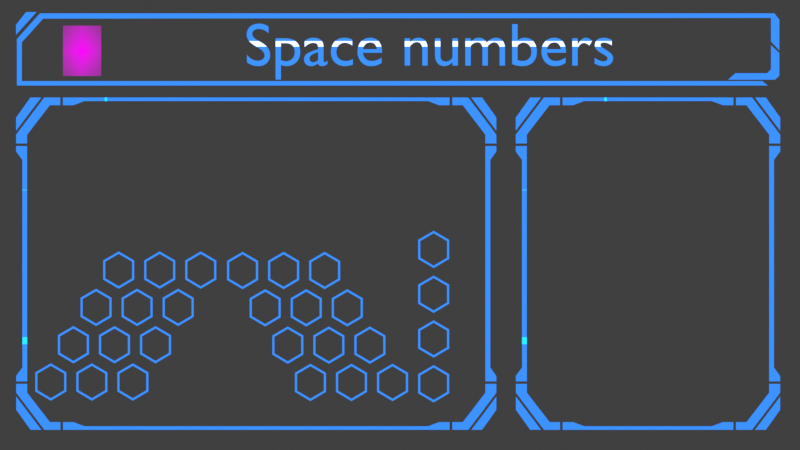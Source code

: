 # Source: screen.blend  (saved by Blender 3.0.42; exported with 4.5.12 LTS)
import bpy
from mathutils import Matrix  # noqa: F401  (used for matrix-valued properties, if any)

bpy.ops.wm.read_factory_settings(use_empty=True)
scene = bpy.context.scene
scene.name = 'title screen'

# ---- collections
col_collection = bpy.data.collections.new('Collection.'); scene.collection.children.link(col_collection)
col_ramik = bpy.data.collections.new('ramik'); col_collection.children.link(col_ramik)
col_nadpis = bpy.data.collections.new('nadpis'); col_collection.children.link(col_nadpis)
col_collection_bulets_001 = bpy.data.collections.new('Collection bulets.001'); col_collection.children.link(col_collection_bulets_001)
col_concept = bpy.data.collections.new('concept'); col_collection.children.link(col_concept)
col_levely = bpy.data.collections.new('levely'); col_concept.children.link(col_levely)

# ---- images (referenced by path relative to the original .blend; pixels are not part of the script)
import os
ASSET_DIR = os.environ.get("B2B_ASSET_DIR", "")  # directory of the original .blend (textures are referenced by path, not embedded)
HERE = os.path.dirname(os.path.abspath(__file__))  # packed textures are extracted next to this script under _unpacked/

def load_image(name, relpath, width, height, colorspace="sRGB"):
    """Load a texture the original file referenced (path relative to the .blend, or extracted next to this script)."""
    p = next((c for c in (os.path.join(HERE, relpath), os.path.join(ASSET_DIR, relpath)) if relpath and os.path.exists(c)), "")
    if p:
        img = bpy.data.images.load(p, check_existing=True)
        img.name = name
    else:  # same state as the original file: an image datablock whose file is absent (Cycles renders it pink)
        img = bpy.data.images.new(name, width, height)
        img.source = "FILE"
        img.filepath = "//" + (relpath or name)
    img.colorspace_settings.name = colorspace
    return img
img_playership1_blue_r_png = load_image('playerShip1_blue_r.png', 'pictures/player/playerShip1_blue_r.png', 1024, 1024, 'sRGB')

# ---- materials (node trees are filled in below, after node groups)
mat_material_001 = bpy.data.materials.new('Material.001')
mat_material_001.use_transparent_shadow = False
mat_tk_base_material_uv = bpy.data.materials.new('tk base material uv')
mat_tk_bg_material_all = bpy.data.materials.new('tk bg material all')
mat_progress_bar_bg = bpy.data.materials.new('progress bar bg')
mat_progress_bar_bg.diffuse_color = (0.8, 0.02935, 0.1236, 1.0)
mat_playership1_blue_r = bpy.data.materials.new('playerShip1_blue_r')
mat_tk_base_material_uv_001 = bpy.data.materials.new('tk base material uv.001')

# ---- material node trees
mat_material_001.use_nodes = True; mat_material_001.node_tree.nodes.clear()
_N = mat_material_001.node_tree.nodes; _L = mat_material_001.node_tree.links
n0 = _N.new('ShaderNodeOutputMaterial'); n0.name = 'Material Output'; n0.location = (300, 300)
n1 = _N.new('ShaderNodeEmission'); n1.name = 'Emission'; n1.location = (10, 300)
n1.inputs[0].default_value = (0.002044, 0.001732, 0.01599, 1.0)
_L.new(n1.outputs[0], n0.inputs[0])
n0.is_active_output = True
mat_tk_base_material_uv.use_nodes = True; mat_tk_base_material_uv.node_tree.nodes.clear()
_N = mat_tk_base_material_uv.node_tree.nodes; _L = mat_tk_base_material_uv.node_tree.links
n0 = _N.new('ShaderNodeOutputMaterial'); n0.name = 'Material Output'; n0.location = (363, 300)
n1 = _N.new('ShaderNodeBsdfPrincipled'); n1.name = 'Principled BSDF'; n1.location = (-242, 204)
n1.distribution = 'GGX'
n1.subsurface_method = 'BURLEY'
n1.inputs[3].default_value = 1.45
n1.inputs[27].default_value = (0.004391, 0.2502, 0.9911, 1.0)
n2 = _N.new('ShaderNodeMixShader'); n2.name = 'Mix Shader'; n2.location = (182, 260)
n3 = _N.new('ShaderNodeTexCoord'); n3.name = 'Texture Coordinate'; n3.location = (-822, 201)
n3.from_instancer = True
n4 = _N.new('ShaderNodeSeparateXYZ'); n4.name = 'Separate XYZ'; n4.location = (-638, 279)
n5 = _N.new('ShaderNodeBsdfTransparent'); n5.name = 'Transparent BSDF'; n5.location = (19, 148)
n6 = _N.new('ShaderNodeMath'); n6.name = 'Math'; n6.location = (-413, 306)
n6.operation = 'GREATER_THAN'
n6.inputs[2].default_value = 0.0
n7 = _N.new('ShaderNodeAttribute'); n7.name = 'Attribute'; n7.location = (-840, -90)
n7.attribute_type = 'OBJECT'
n7.attribute_name = '["vis"]'
n8 = _N.new('ShaderNodeAttribute'); n8.name = 'Attribute.001'; n8.location = (-847, -277)
n8.attribute_type = 'OBJECT'
n8.attribute_name = '["highlight"]'
n9 = _N.new('ShaderNodeMath'); n9.name = 'Math.001'; n9.location = (-573, -162)
n9.operation = 'MULTIPLY_ADD'
n9.inputs[1].default_value = 19.0
n9.inputs[2].default_value = 1.0
_L.new(n1.outputs[0], n2.inputs[1])
_L.new(n3.outputs[2], n4.inputs[0])
_L.new(n2.outputs[0], n0.inputs[0])
_L.new(n4.outputs[0], n6.inputs[0])
_L.new(n6.outputs[0], n2.inputs[0])
_L.new(n5.outputs[0], n2.inputs[2])
_L.new(n7.outputs[2], n6.inputs[1])
_L.new(n8.outputs[2], n9.inputs[0])
_L.new(n9.outputs[0], n1.inputs[28])
n0.is_active_output = True
mat_tk_bg_material_all.use_nodes = True; mat_tk_bg_material_all.node_tree.nodes.clear()
_N = mat_tk_bg_material_all.node_tree.nodes; _L = mat_tk_bg_material_all.node_tree.links
n0 = _N.new('ShaderNodeOutputMaterial'); n0.name = 'Material Output'; n0.location = (363, 300)
n1 = _N.new('ShaderNodeMixShader'); n1.name = 'Mix Shader'; n1.location = (182, 260)
n2 = _N.new('ShaderNodeAttribute'); n2.name = 'Attribute'; n2.location = (-199, 268)
n2.attribute_type = 'OBJECT'
n2.attribute_name = '["vis"]'
n3 = _N.new('ShaderNodeBsdfTransparent'); n3.name = 'Transparent BSDF'; n3.location = (-37, 172)
n4 = _N.new('ShaderNodeBsdfPrincipled'); n4.name = 'Principled BSDF'; n4.location = (-145, 62)
n4.distribution = 'GGX'
n4.subsurface_method = 'BURLEY'
n4.inputs[0].default_value = (0.0, 0.0, 0.0, 1.0)
n4.inputs[3].default_value = 1.45
n4.inputs[27].default_value = (0.0, 0.0, 0.0, 1.0)
n4.inputs[28].default_value = 1.0
_L.new(n1.outputs[0], n0.inputs[0])
_L.new(n2.outputs[2], n1.inputs[0])
_L.new(n4.outputs[0], n1.inputs[2])
_L.new(n3.outputs[0], n1.inputs[1])
n0.is_active_output = True
mat_progress_bar_bg.use_nodes = True; mat_progress_bar_bg.node_tree.nodes.clear()
_N = mat_progress_bar_bg.node_tree.nodes; _L = mat_progress_bar_bg.node_tree.links
n0 = _N.new('ShaderNodeOutputMaterial'); n0.name = 'Material Output'; n0.location = (352, 434)
n1 = _N.new('ShaderNodeBackground'); n1.name = 'Background'; n1.location = (147, 409)
n2 = _N.new('ShaderNodeValue'); n2.name = 'Value'; n2.location = (-416, -56)
n2.outputs[0].default_value = 0.6
n3 = _N.new('ShaderNodeMath'); n3.name = 'Math'; n3.location = (-645, 153)
n3.operation = 'SINE'
n3.inputs[0].default_value = 3.833
n4 = _N.new('ShaderNodeVectorMath'); n4.name = 'Vector Math'; n4.location = (-73, 393)
n5 = _N.new('ShaderNodeRGB'); n5.name = 'RGB'; n5.location = (-271, 153)
n5.outputs[0].default_value = (0.04817, 0.3005, 1.0, 1.0)
n6 = _N.new('ShaderNodeMath'); n6.name = 'Math.001'; n6.location = (-480, 151)
n6.operation = 'ABSOLUTE'
n7 = _N.new('ShaderNodeSeparateXYZ'); n7.name = 'Separate XYZ'; n7.location = (-584, 411)
n8 = _N.new('ShaderNodeTexCoord'); n8.name = 'Texture Coordinate'; n8.location = (-810, 423)
n9 = _N.new('ShaderNodeMath'); n9.name = 'Math.002'; n9.location = (-275, 404)
n9.operation = 'COMPARE'
n9.inputs[2].default_value = 0.05
_L.new(n1.outputs[0], n0.inputs[0])
_L.new(n8.outputs[0], n7.inputs[0])
_L.new(n3.outputs[0], n6.inputs[0])
_L.new(n4.outputs[0], n1.inputs[0])
_L.new(n5.outputs[0], n4.inputs[1])
_L.new(n7.outputs[1], n9.inputs[0])
_L.new(n6.outputs[0], n9.inputs[1])
_L.new(n9.outputs[0], n4.inputs[0])
n0.is_active_output = True
mat_playership1_blue_r.use_nodes = True; mat_playership1_blue_r.node_tree.nodes.clear()
_N = mat_playership1_blue_r.node_tree.nodes; _L = mat_playership1_blue_r.node_tree.links
n0 = _N.new('ShaderNodeOutputMaterial'); n0.name = 'Material Output'; n0.location = (354, 238)
n1 = _N.new('ShaderNodeMixShader'); n1.name = 'Mix Shader'; n1.location = (89, 194)
n2 = _N.new('ShaderNodeTexImage'); n2.name = 'Image Texture'; n2.location = (-762, 128)
n2.image = img_playership1_blue_r_png
n2.extension = 'CLIP'
n3 = _N.new('ShaderNodeBsdfTransparent'); n3.name = 'Transparent BSDF'; n3.location = (-216, 74)
n4 = _N.new('ShaderNodeEmission'); n4.name = 'Emission'; n4.location = (-223, -41)
_L.new(n2.outputs[0], n4.inputs[0])
_L.new(n1.outputs[0], n0.inputs[0])
_L.new(n3.outputs[0], n1.inputs[1])
_L.new(n2.outputs[1], n1.inputs[0])
_L.new(n4.outputs[0], n1.inputs[2])
n0.is_active_output = True
mat_tk_base_material_uv_001.use_nodes = True; mat_tk_base_material_uv_001.node_tree.nodes.clear()
_N = mat_tk_base_material_uv_001.node_tree.nodes; _L = mat_tk_base_material_uv_001.node_tree.links
n0 = _N.new('ShaderNodeOutputMaterial'); n0.name = 'Material Output'; n0.location = (363, 300)
n1 = _N.new('ShaderNodeBsdfPrincipled'); n1.name = 'Principled BSDF'; n1.location = (-242, 204)
n1.distribution = 'GGX'
n1.subsurface_method = 'BURLEY'
n1.inputs[3].default_value = 1.45
n1.inputs[27].default_value = (0.004391, 0.2502, 0.9911, 1.0)
n2 = _N.new('ShaderNodeMixShader'); n2.name = 'Mix Shader'; n2.location = (182, 260)
n3 = _N.new('ShaderNodeTexCoord'); n3.name = 'Texture Coordinate'; n3.location = (-822, 201)
n3.from_instancer = True
n4 = _N.new('ShaderNodeSeparateXYZ'); n4.name = 'Separate XYZ'; n4.location = (-638, 279)
n5 = _N.new('ShaderNodeBsdfTransparent'); n5.name = 'Transparent BSDF'; n5.location = (19, 148)
n6 = _N.new('ShaderNodeMath'); n6.name = 'Math'; n6.location = (-413, 306)
n6.operation = 'GREATER_THAN'
n6.inputs[2].default_value = 0.0
n7 = _N.new('ShaderNodeAttribute'); n7.name = 'Attribute'; n7.location = (-840, -90)
n7.attribute_type = 'OBJECT'
n7.attribute_name = '["vis"]'
n8 = _N.new('ShaderNodeAttribute'); n8.name = 'Attribute.001'; n8.location = (-847, -277)
n8.attribute_type = 'OBJECT'
n8.attribute_name = '["highlight"]'
n9 = _N.new('ShaderNodeMath'); n9.name = 'Math.001'; n9.location = (-573, -162)
n9.operation = 'MULTIPLY_ADD'
n9.inputs[1].default_value = 19.0
n9.inputs[2].default_value = 1.0
_L.new(n1.outputs[0], n2.inputs[1])
_L.new(n3.outputs[2], n4.inputs[0])
_L.new(n2.outputs[0], n0.inputs[0])
_L.new(n4.outputs[0], n6.inputs[0])
_L.new(n6.outputs[0], n2.inputs[0])
_L.new(n5.outputs[0], n2.inputs[2])
_L.new(n7.outputs[2], n6.inputs[1])
_L.new(n8.outputs[2], n9.inputs[0])
_L.new(n9.outputs[0], n1.inputs[28])
n0.is_active_output = True

# ---- world
world_world_001 = bpy.data.worlds.new('World.001'); scene.world = world_world_001
world_world_001.use_nodes = True; world_world_001.node_tree.nodes.clear()
_N = world_world_001.node_tree.nodes; _L = world_world_001.node_tree.links
n0 = _N.new('ShaderNodeOutputWorld'); n0.name = 'World Output'; n0.location = (300, 300)
n1 = _N.new('ShaderNodeBackground'); n1.name = 'Background'; n1.location = (10, 300)
n1.inputs[0].default_value = (0.05088, 0.05088, 0.05088, 1.0)
_L.new(n1.outputs[0], n0.inputs[0])
n0.is_active_output = True
world_world_001.color = (0.05088, 0.05088, 0.05088)
world_world_001.use_sun_shadow = False
world_world_001.sun_shadow_jitter_overblur = 0.0

# ---- cameras
cam_camera_002 = bpy.data.cameras.new('Camera.002')
cam_camera_002.type = 'ORTHO'
cam_camera_002.clip_end = 100.0
cam_camera_002.ortho_scale = 1.0

# ---- meshes
me_plane_001 = bpy.data.meshes.new('Plane.001')
me_plane_001.from_pydata([(-0.4, -0.235, 0.0), (0.4, -0.235, 0.0), (-0.4, 0.235, 0.0), (0.4, 0.235, 0.0)], [], [(0, 1, 3, 2)])
_uv = me_plane_001.uv_layers.new(name='UVMap')
_uv.uv.foreach_set('vector', [0.0, 0.0, 1.0, 0.0, 1.0, 1.0, 0.0, 1.0])
me_plane_001.materials.append(mat_material_001)
me_plane_001.use_remesh_fix_poles = True
me_plane_001.use_remesh_preserve_attributes = False
me_plane_001.update()
me_plane_004 = bpy.data.meshes.new('Plane.004')
me_plane_004.from_pydata([(0.0, -1.394, 0.0), (2.406, -1.394, 0.0), (0.0, 0.0, 0.0), (2.406, 0.0, 0.0), (0.0002925, -0.0748, 0.0), (0.0002925, -0.1226, 0.0), (0.05242, -0.001805, 0.0), (0.09172, -0.001805, 0.0), (0.1609, -0.001805, 0.0), (0.1025, -0.001805, 0.0), (0.1609, -0.0298, 0.0), (0.0002925, -0.137, 0.0), (0.1228, -0.0298, 0.0), (0.0002925, -0.1688, 0.0), (0.04029, -0.1688, 0.0), (0.04029, -0.137, 0.0), (0.1704, -0.001805, 0.0), (0.1704, -0.0298, 0.0), (0.331, -0.001805, 0.0), (0.2085, -0.0298, 0.0), (0.331, -0.0148, 0.0), (0.2487, -0.0148, 0.0), (0.04029, -0.178, 0.0), (0.0002925, -0.178, 0.0), (0.04029, -0.3386, 0.0), (0.0002925, -0.1975, 0.0), (0.02286, -0.3386, 0.0), (0.02286, -0.2286, 0.0), (0.02635, -0.0383, 0.0), (0.04601, -0.0622, 0.0), (0.05141, -0.06942, 0.0), (0.08154, -0.08342, 0.0), (1.745, -0.0748, -5.648e-08), (1.745, -0.1226, -5.648e-08), (1.693, -0.001805, -5.192e-08), (1.654, -0.001805, -4.848e-08), (1.585, -0.001805, -4.243e-08), (1.643, -0.001805, -4.754e-08), (1.585, -0.0298, -4.243e-08), (1.745, -0.137, -5.648e-08), (1.623, -0.0298, -4.577e-08), (1.745, -0.1688, -5.648e-08), (1.705, -0.1688, -5.298e-08), (1.705, -0.137, -5.298e-08), (1.575, -0.001805, -4.161e-08), (1.575, -0.0298, -4.161e-08), (1.415, -0.001805, -2.756e-08), (1.537, -0.0298, -3.827e-08), (1.415, -0.0148, -2.756e-08), (1.497, -0.0148, -3.476e-08), (1.705, -0.178, -5.298e-08), (1.745, -0.178, -5.648e-08), (1.705, -0.3386, -5.298e-08), (1.745, -0.1975, -5.648e-08), (1.723, -0.3386, -5.45e-08), (1.723, -0.2286, -5.45e-08), (1.736, -0.3488, -5.45e-08), (0.3221, -0.001777, 0.0), (0.3221, -0.01478, 0.0), (1.415, -0.001777, 0.0), (1.415, -0.01478, 0.0), (0.322, -1.209, 0.0), (0.322, -1.196, 0.0), (1.415, -1.209, -5.137e-08), (1.415, -1.196, -5.137e-08), (0.0006927, -1.136, 0.0), (0.0006927, -1.088, 0.0), (0.05282, -1.209, 0.0), (0.09212, -1.209, 0.0), (0.1613, -1.209, 0.0), (0.1029, -1.209, 0.0), (0.1613, -1.181, 0.0), (0.0006927, -1.074, 0.0), (0.1232, -1.181, 0.0), (0.0006927, -1.042, 0.0), (0.04069, -1.042, 0.0), (0.04069, -1.074, 0.0), (0.1708, -1.209, 0.0), (0.1708, -1.181, 0.0), (0.3314, -1.209, 0.0), (0.2089, -1.181, 0.0), (0.3314, -1.196, 0.0), (0.2491, -1.196, 0.0), (0.04069, -1.033, 0.0), (0.0006927, -1.033, 0.0), (0.04069, -0.8722, 0.0), (0.0006927, -1.013, 0.0), (0.02326, -0.8722, 0.0), (0.02326, -0.9822, 0.0), (1.745, -1.136, -2.105e-07), (1.745, -1.088, -2.105e-07), (1.693, -1.209, -1.935e-07), (1.654, -1.209, -1.807e-07), (1.585, -1.209, -1.581e-07), (1.643, -1.209, -1.772e-07), (1.585, -1.181, -1.581e-07), (1.745, -1.074, -2.105e-07), (1.623, -1.181, -1.706e-07), (1.745, -1.042, -2.105e-07), (1.705, -1.042, -1.975e-07), (1.705, -1.074, -1.975e-07), (1.575, -1.209, -1.551e-07), (1.575, -1.181, -1.551e-07), (1.537, -1.181, -1.426e-07), (1.497, -1.196, -1.296e-07), (1.705, -1.033, -1.975e-07), (1.745, -1.033, -2.105e-07), (1.705, -0.8724, -1.975e-07), (1.745, -1.014, -2.105e-07), (1.723, -0.8724, -2.031e-07), (1.723, -0.9824, -2.031e-07), (1.736, -1.288, -2.031e-07), (1.664, -1.128, -1.84e-07), (1.694, -1.142, -1.938e-07), (1.7, -1.149, -1.956e-07), (1.719, -1.173, -2.02e-07), (0.04031, -0.8981, 0.0), (0.04031, -0.3367, 0.0), (0.02288, -0.3367, 0.0), (0.02288, -0.8981, 0.0), (1.723, -0.8974, 0.0), (1.723, -0.336, 0.0), (1.705, -0.336, 0.0), (1.705, -0.8974, 0.0), (0.04037, -0.3342, 0.0), (0.04037, -0.2976, 0.0)], [(125, 124)], [(4, 28, 29, 5), (10, 12, 31, 30, 9, 8), (16, 18, 20, 21, 19, 17), (22, 24, 26, 27, 25, 23), (29, 28, 6, 7), (11, 30, 31, 15, 14, 13), (32, 33, 35, 34), (36, 37, 39, 41, 42, 43, 40, 38), (44, 46, 48, 49, 47, 45), (50, 52, 54, 55, 53, 51), (57, 59, 60, 58), (61, 63, 64, 62), (65, 66, 68, 67), (69, 70, 72, 74, 75, 76, 73, 71), (77, 79, 81, 82, 80, 78), (83, 85, 87, 88, 86, 84), (113, 96, 98, 99, 100, 112), (95, 93, 94, 113, 112, 97), (101, 63, 64, 104, 103, 102), (105, 107, 109, 110, 108, 106), (115, 89, 90, 114), (92, 91, 115, 114), (116, 117, 118, 119), (120, 121, 122, 123)])
_uv = me_plane_004.uv_layers.new(name='UVMap')
_uv.uv.foreach_set('vector', [0.09877, 0.2259, 0.002191, 0.249, 0.004126, 0.1805, 0.1682, 0.1462, 0.3692, 0.3354, 0.3342, 0.2586, 0.1883, 0.2247, 0.1889, 0.1512, 0.372, 0.192, 0.4256, 0.3097, 0.4991, 0.2132, 0.8547, 0.2138, 0.8547, 0.2426, 0.6725, 0.2423, 0.5834, 0.2753, 0.499, 0.2752, 0.5005, 0.0398, 0.8561, 0.04098, 0.856, 0.07956, 0.6124, 0.07875, 0.5433, 0.1285, 0.5002, 0.1283, 0.003285, 0.1184, 0.001834, 0.04993, 0.09715, 0.02216, 0.1655, 0.076, 0.3744, 0.1375, 0.1902, 0.1014, 0.1888, 0.02789, 0.3355, 0.05789, 0.3987, 0.02705, 0.4376, 0.1066, 0.5454, 0.2055, 0.6115, 0.2555, 0.3486, 0.2555, 0.3898, 0.2011, 0.2931, 0.1361, 0.3555, 0.05623, 0.6497, 0.06106, 0.6931, 0.09502, 0.6504, 0.1497, 0.6069, 0.1157, 0.3721, 0.1139, 0.3313, 0.166, 0.2881, 0.102, 0.009254, 0.102, 0.009254, 0.07945, 0.1521, 0.07945, 0.2218, 0.05342, 0.2881, 0.05342, 0.7109, 0.05305, 0.9897, 0.05305, 0.9897, 0.0833, 0.7988, 0.0833, 0.7447, 0.1225, 0.7109, 0.1225, 0.0004117, 0.01387, 1.0, 0.01387, 1.0, 0.02129, 0.0004117, 0.02128, 0.0, 0.0, 1.0, 1.0, 0.75, 1.0, 0.0, 1.0, 0.4233, 0.2232, 0.3575, 0.1734, 0.6191, 0.1734, 0.5782, 0.2275, 0.6954, 0.04761, 0.6351, 0.1285, 0.3423, 0.1305, 0.2983, 0.09771, 0.3396, 0.0423, 0.3836, 0.07509, 0.6173, 0.07154, 0.6566, 0.0187, 0.7163, 0.04453, 0.9938, 0.04454, 0.9938, 0.067, 0.8516, 0.067, 0.7822, 0.0929, 0.7163, 0.0929, 0.2869, 0.1145, 0.009395, 0.1121, 0.009659, 0.08196, 0.1997, 0.08363, 0.2538, 0.04511, 0.2875, 0.0454, 0.9677, 0.4013, 0.682, 0.4663, 0.5819, 0.4211, 0.6387, 0.2951, 0.7388, 0.3402, 0.9665, 0.2865, 0.6757, 0.8175, 0.5878, 0.7768, 0.6728, 0.5936, 0.9592, 0.5316, 0.9593, 0.6464, 0.7311, 0.6979, 0.5611, 0.6457, 0.005772, 0.6457, 0.005772, 0.6008, 0.2903, 0.6008, 0.4293, 0.5489, 0.5611, 0.5489, 0.5554, 0.4618, 0.0, 0.4618, 0.0, 0.4016, 0.3803, 0.4016, 0.488, 0.3235, 0.5554, 0.3235, 0.9584, 0.9605, 0.8089, 0.9193, 0.7048, 0.791, 0.9591, 0.8536, 0.7077, 0.1046, 0.8127, 0.01828, 0.9624, 0.05845, 0.9624, 0.1654, 1.001, 0.04915, 0.0008104, 0.04915, 0.0008104, 0.01042, 1.001, 0.01042, 0.9903, 0.03013, 0.007231, 0.03013, 0.007231, 0.06821, 0.9903, 0.06821])
me_plane_004.materials.append(mat_tk_base_material_uv)
me_plane_004.materials.append(mat_tk_bg_material_all)
me_plane_004.use_remesh_fix_poles = True
me_plane_004.use_remesh_preserve_attributes = False
me_plane_004.update()
me_plane_008 = bpy.data.meshes.new('Plane.008')
me_plane_008.from_pydata([(0.0, -1.394, 0.0), (2.406, -1.394, 0.0), (0.0, 0.0, 0.0), (2.406, 0.0, 0.0), (0.0002925, -0.0748, 0.0), (0.0002925, -0.1226, 0.0), (0.05242, -0.001805, 0.0), (0.09172, -0.001805, 0.0), (0.1609, -0.001805, 0.0), (0.1025, -0.001805, 0.0), (0.1609, -0.0298, 0.0), (0.0002925, -0.137, 0.0), (0.1228, -0.0298, 0.0), (0.0002925, -0.1688, 0.0), (0.04029, -0.1688, 0.0), (0.04029, -0.137, 0.0), (0.1704, -0.001805, 0.0), (0.1704, -0.0298, 0.0), (0.331, -0.001805, 0.0), (0.2085, -0.0298, 0.0), (0.331, -0.0148, 0.0), (0.2487, -0.0148, 0.0), (0.04029, -0.178, 0.0), (0.0002925, -0.178, 0.0), (0.04029, -0.3386, 0.0), (0.0002925, -0.1975, 0.0), (0.02286, -0.3386, 0.0), (0.02286, -0.2286, 0.0), (0.02635, -0.0383, 0.0), (0.04601, -0.0622, 0.0), (0.05141, -0.06942, 0.0), (0.08154, -0.08342, 0.0), (0.961, -0.0748, -5.648e-08), (0.961, -0.1226, -5.648e-08), (0.9088, -0.001805, -5.192e-08), (0.8695, -0.001805, -4.848e-08), (0.8003, -0.001805, -4.243e-08), (0.8587, -0.001805, -4.754e-08), (0.8003, -0.0298, -4.243e-08), (0.961, -0.137, -5.648e-08), (0.8385, -0.0298, -4.577e-08), (0.961, -0.1688, -5.648e-08), (0.921, -0.1688, -5.298e-08), (0.921, -0.137, -5.298e-08), (0.7909, -0.001805, -4.161e-08), (0.7909, -0.0298, -4.161e-08), (0.6303, -0.001805, -2.756e-08), (0.7528, -0.0298, -3.827e-08), (0.6303, -0.0148, -2.756e-08), (0.7126, -0.0148, -3.476e-08), (0.921, -0.178, -5.298e-08), (0.961, -0.178, -5.648e-08), (0.921, -0.3386, -5.298e-08), (0.961, -0.1975, -5.648e-08), (0.9384, -0.3386, -5.45e-08), (0.9384, -0.2286, -5.45e-08), (1.736, -0.3488, -5.45e-08), (0.3221, -0.001777, 0.0), (0.3221, -0.01478, 0.0), (0.6304, -0.001777, 0.0), (0.6304, -0.01478, 0.0), (0.322, -1.209, 0.0), (0.322, -1.196, 0.0), (0.6302, -1.209, -5.137e-08), (0.6302, -1.196, -5.137e-08), (0.0006927, -1.136, 0.0), (0.0006927, -1.088, 0.0), (0.05282, -1.209, 0.0), (0.09212, -1.209, 0.0), (0.1613, -1.209, 0.0), (0.1029, -1.209, 0.0), (0.1613, -1.181, 0.0), (0.0006927, -1.074, 0.0), (0.1232, -1.181, 0.0), (0.0006927, -1.042, 0.0), (0.04069, -1.042, 0.0), (0.04069, -1.074, 0.0), (0.1708, -1.209, 0.0), (0.1708, -1.181, 0.0), (0.3314, -1.209, 0.0), (0.2089, -1.181, 0.0), (0.3314, -1.196, 0.0), (0.2491, -1.196, 0.0), (0.04069, -1.033, 0.0), (0.0006927, -1.033, 0.0), (0.04069, -0.8722, 0.0), (0.0006927, -1.013, 0.0), (0.02326, -0.8722, 0.0), (0.02326, -0.9822, 0.0), (0.9608, -1.136, -2.105e-07), (0.9608, -1.088, -2.105e-07), (0.9087, -1.209, -1.935e-07), (0.8693, -1.209, -1.807e-07), (0.8001, -1.209, -1.581e-07), (0.8586, -1.209, -1.772e-07), (0.8001, -1.181, -1.581e-07), (0.9608, -1.074, -2.105e-07), (0.8383, -1.181, -1.706e-07), (0.9608, -1.042, -2.105e-07), (0.9208, -1.042, -1.975e-07), (0.9208, -1.074, -1.975e-07), (0.7907, -1.209, -1.551e-07), (0.7907, -1.181, -1.551e-07), (0.7526, -1.181, -1.426e-07), (0.7124, -1.196, -1.296e-07), (0.9208, -1.033, -1.975e-07), (0.9608, -1.033, -2.105e-07), (0.9208, -0.8724, -1.975e-07), (0.9608, -1.014, -2.105e-07), (0.9382, -0.8724, -2.031e-07), (0.9382, -0.9824, -2.031e-07), (1.736, -1.288, -2.031e-07), (0.8795, -1.128, -1.84e-07), (0.9097, -1.142, -1.938e-07), (0.9151, -1.149, -1.956e-07), (0.9347, -1.173, -2.02e-07), (0.04031, -0.8981, 0.0), (0.04031, -0.3367, 0.0), (0.02288, -0.3367, 0.0), (0.02288, -0.8981, 0.0), (0.9384, -0.8974, 0.0), (0.9384, -0.336, 0.0), (0.921, -0.336, 0.0), (0.921, -0.8974, 0.0), (0.04037, -0.3342, 0.0), (0.04037, -0.2976, 0.0)], [(125, 124)], [(4, 28, 29, 5), (10, 12, 31, 30, 9, 8), (16, 18, 20, 21, 19, 17), (22, 24, 26, 27, 25, 23), (29, 28, 6, 7), (11, 30, 31, 15, 14, 13), (32, 33, 35, 34), (36, 37, 39, 41, 42, 43, 40, 38), (44, 46, 48, 49, 47, 45), (50, 52, 54, 55, 53, 51), (57, 59, 60, 58), (61, 63, 64, 62), (65, 66, 68, 67), (69, 70, 72, 74, 75, 76, 73, 71), (77, 79, 81, 82, 80, 78), (83, 85, 87, 88, 86, 84), (113, 96, 98, 99, 100, 112), (95, 93, 94, 113, 112, 97), (101, 63, 64, 104, 103, 102), (105, 107, 109, 110, 108, 106), (115, 89, 90, 114), (92, 91, 115, 114), (116, 117, 118, 119), (120, 121, 122, 123)])
_uv = me_plane_008.uv_layers.new(name='UVMap')
_uv.uv.foreach_set('vector', [0.09877, 0.2259, 0.002191, 0.249, 0.004126, 0.1805, 0.1682, 0.1462, 0.3692, 0.3354, 0.3342, 0.2586, 0.1883, 0.2247, 0.1889, 0.1512, 0.372, 0.192, 0.4256, 0.3097, 0.4991, 0.2132, 0.8547, 0.2138, 0.8547, 0.2426, 0.6725, 0.2423, 0.5834, 0.2753, 0.499, 0.2752, 0.5005, 0.0398, 0.8561, 0.04098, 0.856, 0.07956, 0.6124, 0.07875, 0.5433, 0.1285, 0.5002, 0.1283, 0.003285, 0.1184, 0.001834, 0.04993, 0.09715, 0.02216, 0.1655, 0.076, 0.3744, 0.1375, 0.1902, 0.1014, 0.1888, 0.02789, 0.3355, 0.05789, 0.3987, 0.02705, 0.4376, 0.1066, 0.5454, 0.2055, 0.6115, 0.2555, 0.3486, 0.2555, 0.3898, 0.2011, 0.2931, 0.1361, 0.3555, 0.05623, 0.6497, 0.06106, 0.6931, 0.09502, 0.6504, 0.1497, 0.6069, 0.1157, 0.3721, 0.1139, 0.3313, 0.166, 0.2881, 0.102, 0.009254, 0.102, 0.009254, 0.07945, 0.1521, 0.07945, 0.2218, 0.05342, 0.2881, 0.05342, 0.7109, 0.05305, 0.9897, 0.05305, 0.9897, 0.0833, 0.7988, 0.0833, 0.7447, 0.1225, 0.7109, 0.1225, 0.0004117, 0.01387, 1.0, 0.01387, 1.0, 0.02129, 0.0004117, 0.02128, 0.0, 0.0, 1.0, 1.0, 0.75, 1.0, 0.0, 1.0, 0.4233, 0.2232, 0.3575, 0.1734, 0.6191, 0.1734, 0.5782, 0.2275, 0.6954, 0.04761, 0.6351, 0.1285, 0.3423, 0.1305, 0.2983, 0.09771, 0.3396, 0.0423, 0.3836, 0.07509, 0.6173, 0.07154, 0.6566, 0.0187, 0.7163, 0.04453, 0.9938, 0.04454, 0.9938, 0.067, 0.8516, 0.067, 0.7822, 0.0929, 0.7163, 0.0929, 0.2869, 0.1145, 0.009395, 0.1121, 0.009659, 0.08196, 0.1997, 0.08363, 0.2538, 0.04511, 0.2875, 0.0454, 0.9677, 0.4013, 0.682, 0.4663, 0.5819, 0.4211, 0.6387, 0.2951, 0.7388, 0.3402, 0.9665, 0.2865, 0.6757, 0.8175, 0.5878, 0.7768, 0.6728, 0.5936, 0.9592, 0.5316, 0.9593, 0.6464, 0.7311, 0.6979, 0.5611, 0.6457, 0.005772, 0.6457, 0.005772, 0.6008, 0.2903, 0.6008, 0.4293, 0.5489, 0.5611, 0.5489, 0.5554, 0.4618, 0.0, 0.4618, 0.0, 0.4016, 0.3803, 0.4016, 0.488, 0.3235, 0.5554, 0.3235, 0.9584, 0.9605, 0.8089, 0.9193, 0.7048, 0.791, 0.9591, 0.8536, 0.7077, 0.1046, 0.8127, 0.01828, 0.9624, 0.05845, 0.9624, 0.1654, 1.001, 0.04915, 0.0008104, 0.04915, 0.0008104, 0.01042, 1.001, 0.01042, 0.9903, 0.03013, 0.007231, 0.03013, 0.007231, 0.06821, 0.9903, 0.06821])
me_plane_008.materials.append(mat_tk_base_material_uv)
me_plane_008.materials.append(mat_tk_bg_material_all)
me_plane_008.use_remesh_fix_poles = True
me_plane_008.use_remesh_preserve_attributes = False
me_plane_008.update()
me_plane_005 = bpy.data.meshes.new('Plane.005')
me_plane_005.from_pydata([(0.0, -0.07709, 0.0), (0.988, -0.07709, 0.0), (0.0, 0.0, 0.0), (0.988, 0.0, 0.0), (6.409e-08, -0.001183, 0.0), (6.409e-08, -0.01378, 0.0), (0.01249, 0.01471, 0.0), (0.02569, 0.01471, 0.0), (0.9479, 0.0131, 0.0), (0.02994, 0.0131, 0.0), (0.001101, -0.01907, 0.0), (0.03394, 0.006506, 0.0), (0.001101, -0.07714, 0.0), (0.007328, -0.07158, 0.0), (0.007328, -0.02303, 0.0), (0.9437, -0.0221, 0.0), (0.9437, 0.007385, 0.0), (0.9542, -0.0333, 0.0), (0.9542, 0.005142, 0.0), (0.9328, -0.07158, 0.0), (0.9399, -0.07714, 0.0), (0.9437, -0.05694, 0.0), (0.9542, -0.06478, 0.0), (0.9437, -0.02671, 0.0), (0.9542, -0.03636, 0.0), (0.949, -0.06985, 0.0), (0.939, -0.06174, 0.0), (0.89, -0.06985, 0.0), (0.8993, -0.06174, 0.0)], [], [(19, 20, 12, 13), (4, 6, 7, 5), (21, 23, 24, 22, 25, 27, 28, 26), (10, 14, 13, 12), (9, 11, 14, 10), (8, 16, 11, 9), (18, 17, 15, 16, 8)])
_uv = me_plane_005.uv_layers.new(name='UVMap')
_uv.uv.foreach_set('vector', [0.02242, 0.04837, 0.01187, 0.03675, 0.3414, 0.03675, 0.3321, 0.04837, 0.4336, 0.08532, 0.4716, 0.083, 0.4823, 0.0996, 0.4115, 0.0996, 0.9152, 0.04984, 0.8908, 0.07106, 0.8956, 0.04593, 0.9172, 0.02719, 0.9304, 0.02623, 0.9883, 0.09298, 0.9664, 0.09355, 0.9274, 0.04859, 0.4245, 0.03675, 0.4101, 0.04837, 0.3321, 0.04837, 0.3414, 0.03675, 0.5035, 0.03675, 0.4844, 0.04837, 0.4101, 0.04837, 0.4245, 0.03675, 0.8048, 0.03675, 0.7675, 0.04837, 0.4844, 0.04837, 0.5035, 0.03675, 0.8359, 0.04069, 0.8987, 0.09056, 0.8705, 0.08841, 0.8224, 0.05016, 0.817, 0.0378])
me_plane_005.materials.append(mat_tk_base_material_uv)
me_plane_005.materials.append(mat_tk_bg_material_all)
me_plane_005.use_remesh_fix_poles = True
me_plane_005.use_remesh_preserve_attributes = False
me_plane_005.update()
me_playership1_blue_r = bpy.data.meshes.new('playerShip1_blue_r')
me_playership1_blue_r.from_pydata([(-0.3788, -0.5, 0.0), (0.3788, -0.5, 0.0), (-0.3788, 0.5, 0.0), (0.3788, 0.5, 0.0)], [], [(0, 1, 3, 2)])
_uv = me_playership1_blue_r.uv_layers.new(name='UVMap')
_uv.uv.foreach_set('vector', [0.0, 0.0, 1.0, 0.0, 1.0, 1.0, 0.0, 1.0])
me_playership1_blue_r.materials.append(mat_playership1_blue_r)
me_playership1_blue_r.use_remesh_fix_poles = True
me_playership1_blue_r.use_remesh_preserve_attributes = False
me_playership1_blue_r.update()
me_plane_012 = bpy.data.meshes.new('Plane.012')
me_plane_012.from_pydata([(-0.5839, 0.1814, 0.0), (-0.5111, 0.1814, 0.0), (-0.5839, 0.2542, 0.0), (-0.5111, 0.2542, 0.0)], [], [(0, 1, 3, 2)])
_uv = me_plane_012.uv_layers.new(name='UVMap')
_uv.uv.foreach_set('vector', [0.0, 0.0, 1.0, 0.0, 1.0, 1.0, 0.0, 1.0])
me_plane_012.materials.append(mat_progress_bar_bg)
me_plane_012.use_remesh_fix_poles = True
me_plane_012.use_remesh_preserve_attributes = False
me_plane_012.update()
me_stred_001 = bpy.data.meshes.new('stred.001')
me_stred_001.from_pydata([(0.0775, -0.04755, 0.0), (-0.0775, 0.04777, 0.0), (0.0775, 0.04777, 0.0), (-0.0775, -0.04755, 0.0), (0.0, -0.09336, 0.0), (0.0, 0.09296, 0.0), (0.06679, 0.04162, 0.0), (0.06679, -0.04145, 0.0), (-0.06679, -0.04145, 0.0), (-0.06679, 0.04162, 0.0), (0.0, -0.08093, 0.0), (0.0, 0.08057, 0.0)], [], [(7, 6, 2, 0), (9, 8, 3, 1), (10, 7, 0, 4), (11, 9, 1, 5), (8, 10, 4, 3), (6, 11, 5, 2)])
_uv = me_stred_001.uv_layers.new(name='UVMap')
_uv.uv.foreach_set('vector', [0.3407, 0.14, 0.1704, 0.1399, 0.1682, 0.1208, 0.3429, 0.1209, 0.8339, 0.1403, 0.6636, 0.1402, 0.6644, 0.1212, 0.8354, 0.1213, 0.5033, 0.1401, 0.3407, 0.14, 0.3429, 0.1209, 0.5036, 0.121, 0.9912, 0.1404, 0.8339, 0.1403, 0.8354, 0.1213, 0.9956, 0.1214, 0.6636, 0.1402, 0.5033, 0.1401, 0.5036, 0.121, 0.6644, 0.1212, 0.1704, 0.1399, 0.0131, 0.1398, 0.00798, 0.1206, 0.1682, 0.1208])
me_stred_001.materials.append(mat_tk_base_material_uv)
me_stred_001.use_remesh_fix_poles = True
me_stred_001.use_remesh_preserve_attributes = False
me_stred_001.update()
me_stred_003 = bpy.data.meshes.new('stred.003')
me_stred_003.from_pydata([(0.0775, -0.04755, 0.0), (-0.0775, 0.04777, 0.0), (0.0775, 0.04777, 0.0), (-0.0775, -0.04755, 0.0), (0.0, -0.09336, 0.0), (0.0, 0.09296, 0.0), (0.06679, 0.04162, 0.0), (0.06679, -0.04145, 0.0), (-0.06679, -0.04145, 0.0), (-0.06679, 0.04162, 0.0), (0.0, -0.08093, 0.0), (0.0, 0.08057, 0.0)], [], [(7, 6, 2, 0), (9, 8, 3, 1), (10, 7, 0, 4), (11, 9, 1, 5), (8, 10, 4, 3), (6, 11, 5, 2)])
_uv = me_stred_003.uv_layers.new(name='UVMap')
_uv.uv.foreach_set('vector', [0.3407, 0.14, 0.1704, 0.1399, 0.1682, 0.1208, 0.3429, 0.1209, 0.8339, 0.1403, 0.6636, 0.1402, 0.6644, 0.1212, 0.8354, 0.1213, 0.5033, 0.1401, 0.3407, 0.14, 0.3429, 0.1209, 0.5036, 0.121, 0.9912, 0.1404, 0.8339, 0.1403, 0.8354, 0.1213, 0.9956, 0.1214, 0.6636, 0.1402, 0.5033, 0.1401, 0.5036, 0.121, 0.6644, 0.1212, 0.1704, 0.1399, 0.0131, 0.1398, 0.00798, 0.1206, 0.1682, 0.1208])
me_stred_003.materials.append(mat_tk_base_material_uv_001)
me_stred_003.use_remesh_fix_poles = True
me_stred_003.use_remesh_preserve_attributes = False
me_stred_003.update()
me_stred_004 = bpy.data.meshes.new('stred.004')
me_stred_004.from_pydata([(0.0775, -0.04755, 0.0), (-0.0775, 0.04777, 0.0), (0.0775, 0.04777, 0.0), (-0.0775, -0.04755, 0.0), (0.0, -0.09336, 0.0), (0.0, 0.09296, 0.0), (0.06679, 0.04162, 0.0), (0.06679, -0.04145, 0.0), (-0.06679, -0.04145, 0.0), (-0.06679, 0.04162, 0.0), (0.0, -0.08093, 0.0), (0.0, 0.08057, 0.0)], [], [(7, 6, 2, 0), (9, 8, 3, 1), (10, 7, 0, 4), (11, 9, 1, 5), (8, 10, 4, 3), (6, 11, 5, 2)])
_uv = me_stred_004.uv_layers.new(name='UVMap')
_uv.uv.foreach_set('vector', [0.3407, 0.14, 0.1704, 0.1399, 0.1682, 0.1208, 0.3429, 0.1209, 0.8339, 0.1403, 0.6636, 0.1402, 0.6644, 0.1212, 0.8354, 0.1213, 0.5033, 0.1401, 0.3407, 0.14, 0.3429, 0.1209, 0.5036, 0.121, 0.9912, 0.1404, 0.8339, 0.1403, 0.8354, 0.1213, 0.9956, 0.1214, 0.6636, 0.1402, 0.5033, 0.1401, 0.5036, 0.121, 0.6644, 0.1212, 0.1704, 0.1399, 0.0131, 0.1398, 0.00798, 0.1206, 0.1682, 0.1208])
me_stred_004.materials.append(mat_tk_base_material_uv_001)
me_stred_004.use_remesh_fix_poles = True
me_stred_004.use_remesh_preserve_attributes = False
me_stred_004.update()
me_stred_005 = bpy.data.meshes.new('stred.005')
me_stred_005.from_pydata([(0.0775, -0.04755, 0.0), (-0.0775, 0.04777, 0.0), (0.0775, 0.04777, 0.0), (-0.0775, -0.04755, 0.0), (0.0, -0.09336, 0.0), (0.0, 0.09296, 0.0), (0.06679, 0.04162, 0.0), (0.06679, -0.04145, 0.0), (-0.06679, -0.04145, 0.0), (-0.06679, 0.04162, 0.0), (0.0, -0.08093, 0.0), (0.0, 0.08057, 0.0)], [], [(7, 6, 2, 0), (9, 8, 3, 1), (10, 7, 0, 4), (11, 9, 1, 5), (8, 10, 4, 3), (6, 11, 5, 2)])
_uv = me_stred_005.uv_layers.new(name='UVMap')
_uv.uv.foreach_set('vector', [0.3407, 0.14, 0.1704, 0.1399, 0.1682, 0.1208, 0.3429, 0.1209, 0.8339, 0.1403, 0.6636, 0.1402, 0.6644, 0.1212, 0.8354, 0.1213, 0.5033, 0.1401, 0.3407, 0.14, 0.3429, 0.1209, 0.5036, 0.121, 0.9912, 0.1404, 0.8339, 0.1403, 0.8354, 0.1213, 0.9956, 0.1214, 0.6636, 0.1402, 0.5033, 0.1401, 0.5036, 0.121, 0.6644, 0.1212, 0.1704, 0.1399, 0.0131, 0.1398, 0.00798, 0.1206, 0.1682, 0.1208])
me_stred_005.materials.append(mat_tk_base_material_uv_001)
me_stred_005.use_remesh_fix_poles = True
me_stred_005.use_remesh_preserve_attributes = False
me_stred_005.update()

# ---- curves / text
txt_text = bpy.data.curves.new('Text', 'FONT')
txt_text.dimensions = '2D'
txt_text.body = 'Space numbers'
txt_text.materials.append(mat_progress_bar_bg)
txt_text.align_x = 'CENTER'
txt_text.size = 0.07594
txt_text_001 = bpy.data.curves.new('Text.001', 'FONT')
txt_text_001.dimensions = '2D'
txt_text_001.body = '1'
txt_text_001.materials.append(mat_tk_base_material_uv)
txt_text_001.size = 0.5228

# ---- objects
ob_camera_002 = bpy.data.objects.new('Camera.002', cam_camera_002)
ob_world_1024x600_001 = bpy.data.objects.new('World_1024x600.001', me_plane_001)
ob_ramik_mapa = bpy.data.objects.new('ramik mapa', me_plane_004)
ob_ramik_level = bpy.data.objects.new('ramik level', me_plane_008)
ob_button_001 = bpy.data.objects.new('button.001', me_plane_005)
ob_text = bpy.data.objects.new('Text', txt_text)
ob_playership1_blue_r = bpy.data.objects.new('playerShip1_blue_r', me_playership1_blue_r)
ob_plane = bpy.data.objects.new('Plane', me_plane_012)
ob_bulet_001 = bpy.data.objects.new('Bulet.001', None)
ob_bulet_line_001 = bpy.data.objects.new('Bulet line.001', me_stred_001)
ob_bullet_text_001 = bpy.data.objects.new('Bullet text.001', txt_text_001)
ob_cifryl_0_9 = bpy.data.objects.new('cifryl 0_9', me_stred_003)
ob_cisla_0_20 = bpy.data.objects.new('cisla 0_20', me_stred_004)
ob_flotila = bpy.data.objects.new('flotila', me_stred_005)

# ---- transforms, parenting, visibility, modifiers, constraints
ob_camera_002.location = (0.0, 0.0, 1.0)
ob_camera_002.lock_rotations_4d = False
ob_camera_002.empty_display_type = 'ARROWS'
ob_camera_002.color = (0.0, 0.0, 0.0, 0.0)
ob_camera_002.display_type = 'WIRE'
ob_camera_002.lineart.crease_threshold = 0.0
ob_world_1024x600_001.location = (-0.08572, -0.04081, 0.0)
ob_world_1024x600_001.hide_render = True
ob_ramik_mapa.location = (-0.48, 0.16, 0.1)
ob_ramik_mapa.scale = (0.3441, 0.3441, 0.3441)
ob_ramik_level.location = (0.1446, 0.16, 0.1)
ob_ramik_level.scale = (0.3441, 0.3441, 0.3441)
ob_button_001.location = (-0.48, 0.2515, 0.1)
ob_button_001.scale = (1.0, 1.0, 1.0)
ob_text.location = (0.03735, 0.1993, 0.1)
ob_text.scale = (1.0, 1.0, 1.0)
ob_playership1_blue_r.location = (-0.3974, 0.2177, 0.1)
ob_playership1_blue_r.scale = (0.06284, 0.06284, 0.06284)
ob_plane.location = (0.0, 0.0, 0.0)
ob_bulet_001.location = (0.3536, -0.1634, 0.0)
ob_bulet_001.scale = (0.344, 0.344, 0.344)
ob_bulet_001.hide_render = True
ob_bulet_line_001.parent = ob_bulet_001
ob_bulet_line_001.location = (0.0, 0.0, 0.1)
_c = ob_bulet_line_001.constraints.new('LIMIT_SCALE'); _c.name = 'Limit Scale'
_c.active = False
_c.use_min_x = True
_c.use_min_y = True
_c.use_min_z = True
_c.use_max_x = True
_c.use_max_y = True
_c.use_max_z = True
_c.max_x = 1.0
_c.max_y = 1.0
_c.max_z = 1.0
_c.use_transform_limit = True
ob_bullet_text_001.parent = ob_bulet_001
ob_bullet_text_001.location = (-0.03223, -0.02818, 0.0)
ob_bullet_text_001.scale = (0.2841, 0.2041, 0.2841)
ob_cifryl_0_9.location = (-0.4365, -0.1962, 0.1)
ob_cifryl_0_9.scale = (0.2503, 0.2503, 0.2503)
_m = ob_cifryl_0_9.modifiers.new('Array', 'ARRAY')
_m.count = 3
_m.use_constant_offset = True
_m.constant_offset_displace = (0.05, 0.0, 0.0)
_m = ob_cifryl_0_9.modifiers.new('Array.001', 'ARRAY')
_m.count = 4
_m.relative_offset_displace = (0.2, 1.0, 0.0)
ob_cisla_0_20.location = (-0.1968, -0.05683, 0.1)
ob_cisla_0_20.scale = (0.2503, 0.2503, 0.2503)
_m = ob_cisla_0_20.modifiers.new('Array', 'ARRAY')
_m.count = 3
_m.use_constant_offset = True
_m.constant_offset_displace = (0.05, 0.0, 0.0)
_m = ob_cisla_0_20.modifiers.new('Array.001', 'ARRAY')
_m.count = 4
_m.relative_offset_displace = (0.2, -1.0, 0.0)
ob_flotila.location = (0.04207, -0.1984, 0.1)
ob_flotila.scale = (0.2503, 0.2503, 0.2503)
_m = ob_flotila.modifiers.new('Array.001', 'ARRAY')
_m.count = 4
_m.relative_offset_displace = (0.0, 1.2, 0.0)

# ---- collection membership
col_collection.objects.link(ob_camera_002)
col_collection.objects.link(ob_world_1024x600_001)
col_ramik.objects.link(ob_ramik_mapa)
col_ramik.objects.link(ob_ramik_level)
col_nadpis.objects.link(ob_button_001)
col_nadpis.objects.link(ob_text)
col_nadpis.objects.link(ob_playership1_blue_r)
col_nadpis.objects.link(ob_plane)
col_collection_bulets_001.objects.link(ob_bulet_001)
col_collection_bulets_001.objects.link(ob_bulet_line_001)
col_collection_bulets_001.objects.link(ob_bullet_text_001)
col_levely.objects.link(ob_cifryl_0_9)
col_levely.objects.link(ob_cisla_0_20)
col_levely.objects.link(ob_flotila)
def _layer_coll(name, lc=None):
    lc = lc or bpy.context.view_layer.layer_collection
    for c in lc.children:
        if c.name == name: return c
        r = _layer_coll(name, c)
        if r: return r
_layer_coll('Collection bulets.001').exclude = True

# ---- scene / render settings (as saved in the file)
scene.camera = ob_camera_002
scene.frame_start = 1; scene.frame_end = 120; scene.frame_set(115)
scene.render.engine = 'BLENDER_EEVEE_NEXT'
scene.render.resolution_x = 1280
scene.render.resolution_y = 720
scene.render.film_transparent = True
scene.cycles.sampling_pattern = 'TABULATED_SOBOL'
scene.cycles.use_light_tree = False
scene.eevee.use_gtao = True
scene.view_settings.view_transform = 'Standard'
bpy.context.view_layer.update()
